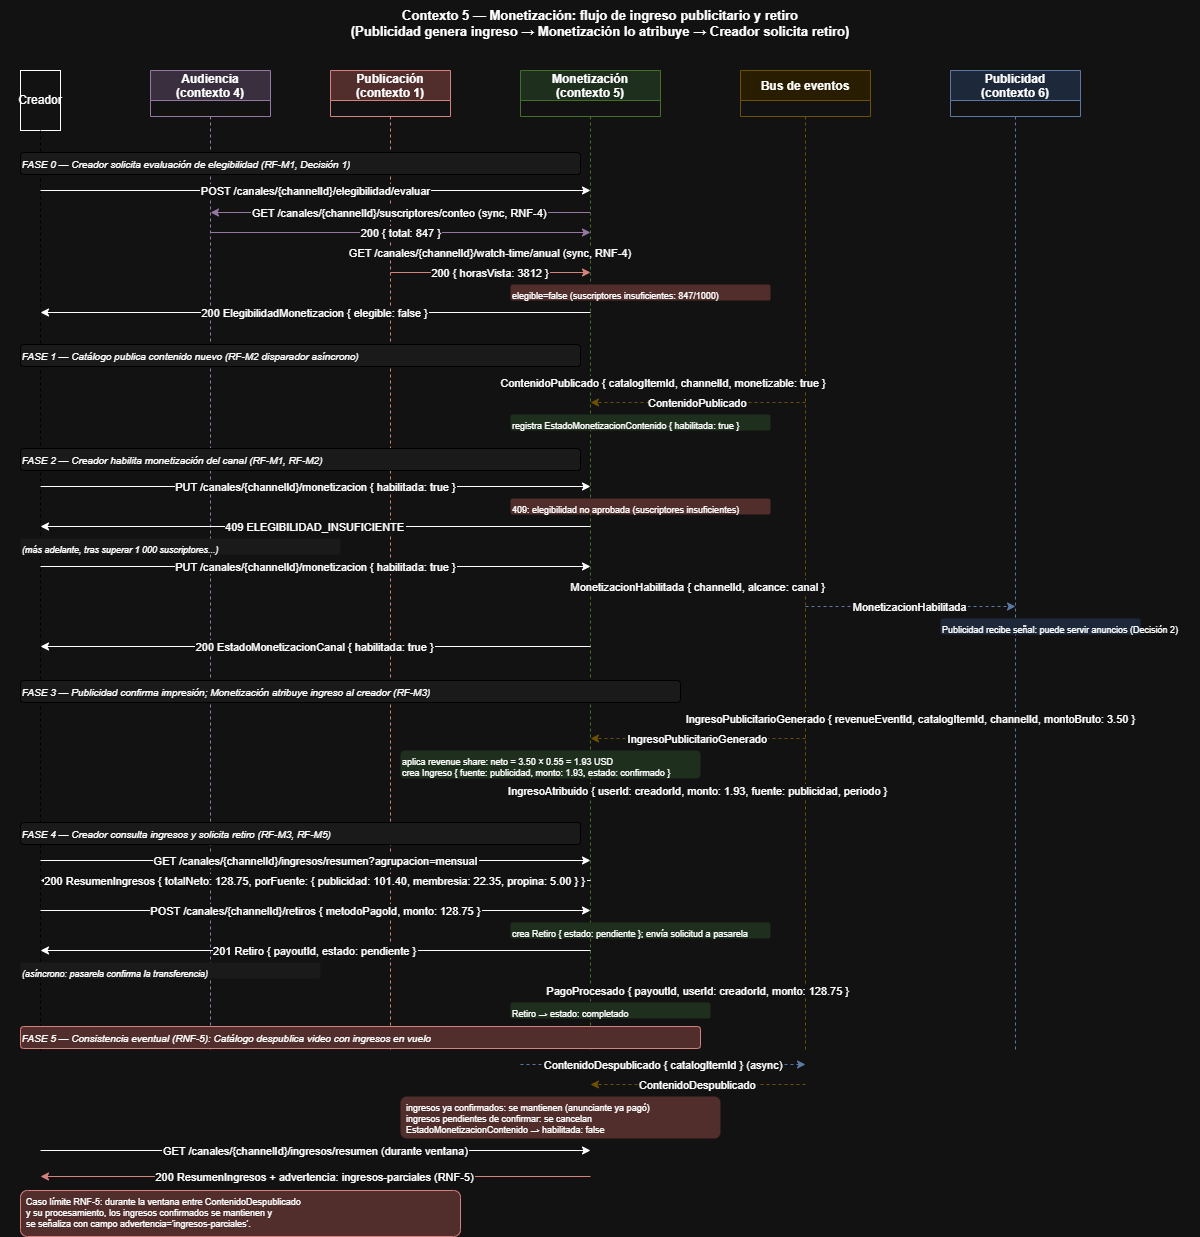

The diagram above was exported from draw.io. Its source (the exported page's mxGraphModel, read from the mxfile embedded in the PNG):
<mxGraphModel dx="2151" dy="1282" grid="1" gridSize="10" guides="1" tooltips="1" connect="1" arrows="1" fold="1" page="1" pageScale="1" pageWidth="1100" pageHeight="850" math="0" shadow="0">
  <root>
    <mxCell id="0" />
    <mxCell id="1" parent="0" />
    <mxCell id="titulo" parent="1" style="text;html=1;strokeColor=none;fillColor=none;align=center;verticalAlign=middle;whiteSpace=wrap;rounded=0;fontSize=13;fontStyle=1;" value="Contexto 5 — Monetización: flujo de ingreso publicitario y retiro&#10;(Publicidad genera ingreso → Monetización lo atribuye → Creador solicita retiro)" vertex="1">
      <mxGeometry height="46" width="1200" x="40" y="10" as="geometry" />
    </mxCell>
    <mxCell id="cre_head" parent="1" style="shape=mxgraph.uml.actor;whiteSpace=wrap;" value="Creador" vertex="1">
      <mxGeometry height="60" width="40" x="60" y="80" as="geometry" />
    </mxCell>
    <mxCell id="cre_line" edge="1" parent="1" style="endArrow=none;dashed=1;strokeColor=#888;" value="">
      <mxGeometry relative="1" as="geometry">
        <mxPoint x="80" y="140" as="sourcePoint" />
        <mxPoint x="80" y="1060" as="targetPoint" />
      </mxGeometry>
    </mxCell>
    <mxCell id="aud_head" parent="1" style="swimlane;startSize=30;fillColor=#e1d5e7;strokeColor=#9673a6;" value="Audiencia&#10;(contexto 4)" vertex="1">
      <mxGeometry height="46" width="120" x="190" y="80" as="geometry" />
    </mxCell>
    <mxCell id="aud_line" edge="1" parent="1" style="endArrow=none;dashed=1;strokeColor=#9673a6;" value="">
      <mxGeometry relative="1" as="geometry">
        <mxPoint x="250" y="126" as="sourcePoint" />
        <mxPoint x="250" y="1060" as="targetPoint" />
      </mxGeometry>
    </mxCell>
    <mxCell id="pub_head" parent="1" style="swimlane;startSize=30;fillColor=#f8cecc;strokeColor=#b85450;" value="Publicación&#10;(contexto 1)" vertex="1">
      <mxGeometry height="46" width="120" x="370" y="80" as="geometry" />
    </mxCell>
    <mxCell id="pub_line" edge="1" parent="1" style="endArrow=none;dashed=1;strokeColor=#b85450;" value="">
      <mxGeometry relative="1" as="geometry">
        <mxPoint x="430" y="126" as="sourcePoint" />
        <mxPoint x="430" y="1060" as="targetPoint" />
      </mxGeometry>
    </mxCell>
    <mxCell id="mon_head" parent="1" style="swimlane;startSize=30;fillColor=#d5e8d4;strokeColor=#82b366;" value="Monetización&#10;(contexto 5)" vertex="1">
      <mxGeometry height="46" width="140" x="560" y="80" as="geometry" />
    </mxCell>
    <mxCell id="mon_line" edge="1" parent="1" style="endArrow=none;dashed=1;strokeColor=#82b366;" value="">
      <mxGeometry relative="1" as="geometry">
        <mxPoint x="630" y="126" as="sourcePoint" />
        <mxPoint x="630" y="1060" as="targetPoint" />
      </mxGeometry>
    </mxCell>
    <mxCell id="bus_head" parent="1" style="swimlane;startSize=30;fillColor=#fff2cc;strokeColor=#d6b656;" value="Bus de eventos" vertex="1">
      <mxGeometry height="46" width="130" x="780" y="80" as="geometry" />
    </mxCell>
    <mxCell id="bus_line" edge="1" parent="1" style="endArrow=none;dashed=1;strokeColor=#d6b656;" value="">
      <mxGeometry relative="1" as="geometry">
        <mxPoint x="845" y="126" as="sourcePoint" />
        <mxPoint x="845" y="1060" as="targetPoint" />
      </mxGeometry>
    </mxCell>
    <mxCell id="publi_head" parent="1" style="swimlane;startSize=30;fillColor=#dae8fc;strokeColor=#6c8ebf;" value="Publicidad&#10;(contexto 6)" vertex="1">
      <mxGeometry height="46" width="130" x="990" y="80" as="geometry" />
    </mxCell>
    <mxCell id="publi_line" edge="1" parent="1" style="endArrow=none;dashed=1;strokeColor=#6c8ebf;" value="">
      <mxGeometry relative="1" as="geometry">
        <mxPoint x="1055" y="126" as="sourcePoint" />
        <mxPoint x="1055" y="1060" as="targetPoint" />
      </mxGeometry>
    </mxCell>
    <mxCell id="fase0_label" parent="1" style="text;fontStyle=2;fontSize=10;fillColor=#f5f5f5;strokeColor=#666;rounded=1;" value="FASE 0 — Creador solicita evaluación de elegibilidad (RF-M1, Decisión 1)" vertex="1">
      <mxGeometry height="22" width="560" x="60" y="162" as="geometry" />
    </mxCell>
    <mxCell id="f0_1" edge="1" parent="1" style="edgeStyle=orthogonalEdgeStyle;" value="POST /canales/{channelId}/elegibilidad/evaluar">
      <mxGeometry relative="1" as="geometry">
        <mxPoint x="80" y="200" as="sourcePoint" />
        <mxPoint x="630" y="200" as="targetPoint" />
      </mxGeometry>
    </mxCell>
    <mxCell id="f0_2" edge="1" parent="1" style="edgeStyle=orthogonalEdgeStyle;strokeColor=#9673a6;" value="GET /canales/{channelId}/suscriptores/conteo (sync, RNF-4)">
      <mxGeometry relative="1" as="geometry">
        <mxPoint x="630" y="222" as="sourcePoint" />
        <mxPoint x="250" y="222" as="targetPoint" />
      </mxGeometry>
    </mxCell>
    <mxCell id="f0_3" edge="1" parent="1" style="edgeStyle=orthogonalEdgeStyle;strokeColor=#9673a6;" value="200 { total: 847 }">
      <mxGeometry relative="1" as="geometry">
        <mxPoint x="250" y="242" as="sourcePoint" />
        <mxPoint x="630" y="242" as="targetPoint" />
      </mxGeometry>
    </mxCell>
    <mxCell id="f0_4" edge="1" parent="1" style="edgeStyle=orthogonalEdgeStyle;strokeColor=#b85450;" value="GET /canales/{channelId}/watch-time/anual (sync, RNF-4)">
      <mxGeometry relative="1" as="geometry">
        <mxPoint x="630" y="262" as="sourcePoint" />
        <mxPoint x="430" y="262" as="targetPoint" />
      </mxGeometry>
    </mxCell>
    <mxCell id="f0_5" edge="1" parent="1" style="edgeStyle=orthogonalEdgeStyle;strokeColor=#b85450;" value="200 { horasVista: 3812 }">
      <mxGeometry relative="1" as="geometry">
        <mxPoint x="430" y="282" as="sourcePoint" />
        <mxPoint x="630" y="282" as="targetPoint" />
      </mxGeometry>
    </mxCell>
    <mxCell id="f0_note" parent="1" style="text;fontSize=9;fillColor=#f8cecc;rounded=1;" value="elegible=false (suscriptores insuficientes: 847/1000)" vertex="1">
      <mxGeometry height="16" width="260" x="550" y="294" as="geometry" />
    </mxCell>
    <mxCell id="f0_6" edge="1" parent="1" style="edgeStyle=orthogonalEdgeStyle;" value="200 ElegibilidadMonetizacion { elegible: false }">
      <mxGeometry relative="1" as="geometry">
        <mxPoint x="630" y="322" as="sourcePoint" />
        <mxPoint x="80" y="322" as="targetPoint" />
      </mxGeometry>
    </mxCell>
    <mxCell id="fase1_label" parent="1" style="text;fontStyle=2;fontSize=10;fillColor=#f5f5f5;strokeColor=#666;rounded=1;" value="FASE 1 — Catálogo publica contenido nuevo (RF-M2 disparador asíncrono)" vertex="1">
      <mxGeometry height="22" width="560" x="60" y="354" as="geometry" />
    </mxCell>
    <mxCell id="f1_1" edge="1" parent="1" style="edgeStyle=orthogonalEdgeStyle;dashed=1;strokeColor=#6c8ebf;" value="ContenidoPublicado { catalogItemId, channelId, monetizable: true }">
      <mxGeometry relative="1" as="geometry">
        <mxPoint x="560" y="392" as="sourcePoint" />
        <mxPoint x="845" y="392" as="targetPoint" />
      </mxGeometry>
    </mxCell>
    <mxCell id="f1_2" edge="1" parent="1" style="edgeStyle=orthogonalEdgeStyle;dashed=1;strokeColor=#d6b656;" value="ContenidoPublicado">
      <mxGeometry relative="1" as="geometry">
        <mxPoint x="845" y="412" as="sourcePoint" />
        <mxPoint x="630" y="412" as="targetPoint" />
      </mxGeometry>
    </mxCell>
    <mxCell id="f1_note" parent="1" style="text;fontSize=9;fillColor=#d5e8d4;rounded=1;" value="registra EstadoMonetizacionContenido { habilitada: true }" vertex="1">
      <mxGeometry height="16" width="260" x="550" y="424" as="geometry" />
    </mxCell>
    <mxCell id="fase2_label" parent="1" style="text;fontStyle=2;fontSize=10;fillColor=#f5f5f5;strokeColor=#666;rounded=1;" value="FASE 2 — Creador habilita monetización del canal (RF-M1, RF-M2)" vertex="1">
      <mxGeometry height="22" width="560" x="60" y="458" as="geometry" />
    </mxCell>
    <mxCell id="f2_1" edge="1" parent="1" style="edgeStyle=orthogonalEdgeStyle;" value="PUT /canales/{channelId}/monetizacion { habilitada: true }">
      <mxGeometry relative="1" as="geometry">
        <mxPoint x="80" y="496" as="sourcePoint" />
        <mxPoint x="630" y="496" as="targetPoint" />
      </mxGeometry>
    </mxCell>
    <mxCell id="f2_note" parent="1" style="text;fontSize=9;fillColor=#f8cecc;rounded=1;" value="409: elegibilidad no aprobada (suscriptores insuficientes)" vertex="1">
      <mxGeometry height="16" width="260" x="550" y="508" as="geometry" />
    </mxCell>
    <mxCell id="f2_2" edge="1" parent="1" style="edgeStyle=orthogonalEdgeStyle;" value="409 ELEGIBILIDAD_INSUFICIENTE">
      <mxGeometry relative="1" as="geometry">
        <mxPoint x="630" y="536" as="sourcePoint" />
        <mxPoint x="80" y="536" as="targetPoint" />
      </mxGeometry>
    </mxCell>
    <mxCell id="f2_note2" parent="1" style="text;fontSize=9;fillColor=#f5f5f5;rounded=1;fontStyle=2;" value="(más adelante, tras superar 1 000 suscriptores...)" vertex="1">
      <mxGeometry height="16" width="320" x="60" y="548" as="geometry" />
    </mxCell>
    <mxCell id="f2_3" edge="1" parent="1" style="edgeStyle=orthogonalEdgeStyle;" value="PUT /canales/{channelId}/monetizacion { habilitada: true }">
      <mxGeometry relative="1" as="geometry">
        <mxPoint x="80" y="576" as="sourcePoint" />
        <mxPoint x="630" y="576" as="targetPoint" />
      </mxGeometry>
    </mxCell>
    <mxCell id="f2_4" edge="1" parent="1" style="edgeStyle=orthogonalEdgeStyle;dashed=1;strokeColor=#d6b656;" value="MonetizacionHabilitada { channelId, alcance: canal }">
      <mxGeometry relative="1" as="geometry">
        <mxPoint x="630" y="596" as="sourcePoint" />
        <mxPoint x="845" y="596" as="targetPoint" />
      </mxGeometry>
    </mxCell>
    <mxCell id="f2_5" edge="1" parent="1" style="edgeStyle=orthogonalEdgeStyle;dashed=1;strokeColor=#6c8ebf;" value="MonetizacionHabilitada">
      <mxGeometry relative="1" as="geometry">
        <mxPoint x="845" y="616" as="sourcePoint" />
        <mxPoint x="1055" y="616" as="targetPoint" />
      </mxGeometry>
    </mxCell>
    <mxCell id="f2_note3" parent="1" style="text;fontSize=9;fillColor=#dae8fc;rounded=1;" value="Publicidad recibe señal: puede servir anuncios (Decisión 2)" vertex="1">
      <mxGeometry height="16" width="200" x="980" y="628" as="geometry" />
    </mxCell>
    <mxCell id="f2_6" edge="1" parent="1" style="edgeStyle=orthogonalEdgeStyle;" value="200 EstadoMonetizacionCanal { habilitada: true }">
      <mxGeometry relative="1" as="geometry">
        <mxPoint x="630" y="656" as="sourcePoint" />
        <mxPoint x="80" y="656" as="targetPoint" />
      </mxGeometry>
    </mxCell>
    <mxCell id="fase3_label" parent="1" style="text;fontStyle=2;fontSize=10;fillColor=#f5f5f5;strokeColor=#666;rounded=1;" value="FASE 3 — Publicidad confirma impresión; Monetización atribuye ingreso al creador (RF-M3)" vertex="1">
      <mxGeometry height="22" width="660" x="60" y="690" as="geometry" />
    </mxCell>
    <mxCell id="f3_1" edge="1" parent="1" style="edgeStyle=orthogonalEdgeStyle;dashed=1;strokeColor=#6c8ebf;" value="IngresoPublicitarioGenerado { revenueEventId, catalogItemId, channelId, montoBruto: 3.50 }">
      <mxGeometry relative="1" as="geometry">
        <mxPoint x="1055" y="728" as="sourcePoint" />
        <mxPoint x="845" y="728" as="targetPoint" />
      </mxGeometry>
    </mxCell>
    <mxCell id="f3_2" edge="1" parent="1" style="edgeStyle=orthogonalEdgeStyle;dashed=1;strokeColor=#d6b656;" value="IngresoPublicitarioGenerado">
      <mxGeometry relative="1" as="geometry">
        <mxPoint x="845" y="748" as="sourcePoint" />
        <mxPoint x="630" y="748" as="targetPoint" />
      </mxGeometry>
    </mxCell>
    <mxCell id="f3_note" parent="1" style="text;fontSize=9;fillColor=#d5e8d4;rounded=1;" value="aplica revenue share: neto = 3.50 × 0.55 = 1.93 USD&#10;crea Ingreso { fuente: publicidad, monto: 1.93, estado: confirmado }" vertex="1">
      <mxGeometry height="28" width="300" x="440" y="760" as="geometry" />
    </mxCell>
    <mxCell id="f3_3" edge="1" parent="1" style="edgeStyle=orthogonalEdgeStyle;dashed=1;strokeColor=#d6b656;" value="IngresoAtribuido { userId: creadorId, monto: 1.93, fuente: publicidad, periodo }">
      <mxGeometry relative="1" as="geometry">
        <mxPoint x="630" y="800" as="sourcePoint" />
        <mxPoint x="845" y="800" as="targetPoint" />
      </mxGeometry>
    </mxCell>
    <mxCell id="fase4_label" parent="1" style="text;fontStyle=2;fontSize=10;fillColor=#f5f5f5;strokeColor=#666;rounded=1;" value="FASE 4 — Creador consulta ingresos y solicita retiro (RF-M3, RF-M5)" vertex="1">
      <mxGeometry height="22" width="560" x="60" y="832" as="geometry" />
    </mxCell>
    <mxCell id="f4_1" edge="1" parent="1" style="edgeStyle=orthogonalEdgeStyle;" value="GET /canales/{channelId}/ingresos/resumen?agrupacion=mensual">
      <mxGeometry relative="1" as="geometry">
        <mxPoint x="80" y="870" as="sourcePoint" />
        <mxPoint x="630" y="870" as="targetPoint" />
      </mxGeometry>
    </mxCell>
    <mxCell id="f4_2" edge="1" parent="1" style="edgeStyle=orthogonalEdgeStyle;" value="200 ResumenIngresos { totalNeto: 128.75, porFuente: { publicidad: 101.40, membresia: 22.35, propina: 5.00 } }">
      <mxGeometry relative="1" as="geometry">
        <mxPoint x="630" y="890" as="sourcePoint" />
        <mxPoint x="80" y="890" as="targetPoint" />
      </mxGeometry>
    </mxCell>
    <mxCell id="f4_3" edge="1" parent="1" style="edgeStyle=orthogonalEdgeStyle;" value="POST /canales/{channelId}/retiros { metodoPagoId, monto: 128.75 }">
      <mxGeometry relative="1" as="geometry">
        <mxPoint x="80" y="920" as="sourcePoint" />
        <mxPoint x="630" y="920" as="targetPoint" />
      </mxGeometry>
    </mxCell>
    <mxCell id="f4_note" parent="1" style="text;fontSize=9;fillColor=#d5e8d4;rounded=1;" value="crea Retiro { estado: pendiente }; envía solicitud a pasarela" vertex="1">
      <mxGeometry height="16" width="260" x="550" y="932" as="geometry" />
    </mxCell>
    <mxCell id="f4_4" edge="1" parent="1" style="edgeStyle=orthogonalEdgeStyle;" value="201 Retiro { payoutId, estado: pendiente }">
      <mxGeometry relative="1" as="geometry">
        <mxPoint x="630" y="960" as="sourcePoint" />
        <mxPoint x="80" y="960" as="targetPoint" />
      </mxGeometry>
    </mxCell>
    <mxCell id="f4_note2" parent="1" style="text;fontSize=9;fillColor=#f5f5f5;rounded=1;fontStyle=2;" value="(asíncrono: pasarela confirma la transferencia)" vertex="1">
      <mxGeometry height="16" width="300" x="60" y="972" as="geometry" />
    </mxCell>
    <mxCell id="f4_5" edge="1" parent="1" style="edgeStyle=orthogonalEdgeStyle;dashed=1;strokeColor=#d6b656;" value="PagoProcesado { payoutId, userId: creadorId, monto: 128.75 }">
      <mxGeometry relative="1" as="geometry">
        <mxPoint x="630" y="1000" as="sourcePoint" />
        <mxPoint x="845" y="1000" as="targetPoint" />
      </mxGeometry>
    </mxCell>
    <mxCell id="f4_note3" parent="1" style="text;fontSize=9;fillColor=#d5e8d4;rounded=1;" value="Retiro → estado: completado" vertex="1">
      <mxGeometry height="16" width="200" x="550" y="1012" as="geometry" />
    </mxCell>
    <mxCell id="fase5_label" parent="1" style="text;fontStyle=2;fontSize=10;fillColor=#f8cecc;strokeColor=#b85450;rounded=1;" value="FASE 5 — Consistencia eventual (RNF-5): Catálogo despublica video con ingresos en vuelo" vertex="1">
      <mxGeometry height="22" width="680" x="60" y="1036" as="geometry" />
    </mxCell>
    <mxCell id="f5_1" edge="1" parent="1" style="edgeStyle=orthogonalEdgeStyle;dashed=1;strokeColor=#6c8ebf;" value="ContenidoDespublicado { catalogItemId } (async)">
      <mxGeometry relative="1" as="geometry">
        <mxPoint x="560" y="1074" as="sourcePoint" />
        <mxPoint x="845" y="1074" as="targetPoint" />
      </mxGeometry>
    </mxCell>
    <mxCell id="f5_2" edge="1" parent="1" style="edgeStyle=orthogonalEdgeStyle;dashed=1;strokeColor=#d6b656;" value="ContenidoDespublicado">
      <mxGeometry relative="1" as="geometry">
        <mxPoint x="845" y="1094" as="sourcePoint" />
        <mxPoint x="630" y="1094" as="targetPoint" />
      </mxGeometry>
    </mxCell>
    <mxCell id="f5_note" parent="1" style="text;fontSize=9;fillColor=#f8cecc;rounded=1;align=left;spacingLeft=4;" value="ingresos ya confirmados: se mantienen (anunciante ya pagó)&#10;ingresos pendientes de confirmar: se cancelan&#10;EstadoMonetizacionContenido → habilitada: false" vertex="1">
      <mxGeometry height="42" width="320" x="440" y="1106" as="geometry" />
    </mxCell>
    <mxCell id="f5_3" edge="1" parent="1" style="edgeStyle=orthogonalEdgeStyle;" value="GET /canales/{channelId}/ingresos/resumen (durante ventana)">
      <mxGeometry relative="1" as="geometry">
        <mxPoint x="80" y="1160" as="sourcePoint" />
        <mxPoint x="630" y="1160" as="targetPoint" />
      </mxGeometry>
    </mxCell>
    <mxCell id="f5_4" edge="1" parent="1" style="edgeStyle=orthogonalEdgeStyle;strokeColor=#b85450;" value="200 ResumenIngresos + advertencia: ingresos-parciales (RNF-5)">
      <mxGeometry relative="1" as="geometry">
        <mxPoint x="630" y="1186" as="sourcePoint" />
        <mxPoint x="80" y="1186" as="targetPoint" />
      </mxGeometry>
    </mxCell>
    <mxCell id="f5_note2" parent="1" style="text;fontSize=9;fillColor=#f8cecc;strokeColor=#b85450;rounded=1;align=left;spacingLeft=4;" value="Caso límite RNF-5: durante la ventana entre ContenidoDespublicado&#10;y su procesamiento, los ingresos confirmados se mantienen y&#10;se señaliza con campo advertencia='ingresos-parciales'." vertex="1">
      <mxGeometry height="46" width="440" x="60" y="1200" as="geometry" />
    </mxCell>
  </root>
</mxGraphModel>